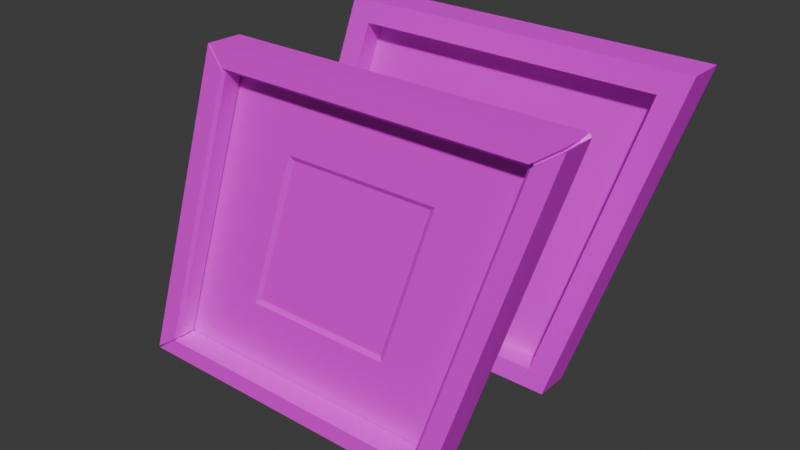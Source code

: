 # Source: painting_rhombus.blend  (saved by Blender 5.0.119; exported with 4.5.12 LTS)
import bpy
from mathutils import Matrix  # noqa: F401  (used for matrix-valued properties, if any)

bpy.ops.wm.read_factory_settings(use_empty=True)
scene = bpy.context.scene
scene.name = 'Scene'

# ---- collections
col_collection = bpy.data.collections.new('Collection'); scene.collection.children.link(col_collection)

# ---- images (referenced by path relative to the original .blend; pixels are not part of the script)
import os
ASSET_DIR = os.environ.get("B2B_ASSET_DIR", "")  # directory of the original .blend (textures are referenced by path, not embedded)
HERE = os.path.dirname(os.path.abspath(__file__))  # packed textures are extracted next to this script under _unpacked/

def load_image(name, relpath, width, height, colorspace="sRGB"):
    """Load a texture the original file referenced (path relative to the .blend, or extracted next to this script)."""
    p = next((c for c in (os.path.join(HERE, relpath), os.path.join(ASSET_DIR, relpath)) if relpath and os.path.exists(c)), "")
    if p:
        img = bpy.data.images.load(p, check_existing=True)
        img.name = name
    else:  # same state as the original file: an image datablock whose file is absent (Cycles renders it pink)
        img = bpy.data.images.new(name, width, height)
        img.source = "FILE"
        img.filepath = "//" + (relpath or name)
    img.colorspace_settings.name = colorspace
    return img
img_occ2 = load_image('Occ2', 'painting_rhombus_occlusion.png', 1024, 1024, 'Non-Color')
img_normals2 = load_image('Normals2', 'painting_square_normals.png', 1024, 1024, 'sRGB')

# ---- materials (node trees are filled in below, after node groups)
mat_frame = bpy.data.materials.new('Frame')
mat_frame.alpha_threshold = 0.0
mat_frame.use_backface_culling_lightprobe_volume = False
mat_frame.roughness = 0.5
mat_frame.line_color = (0.0, 0.0, 0.0, 1.0)

# ---- material node trees
mat_frame.use_nodes = True; mat_frame.node_tree.nodes.clear()
_N = mat_frame.node_tree.nodes; _L = mat_frame.node_tree.links
n0 = _N.new('ShaderNodeOutputMaterial'); n0.name = 'Material Output'; n0.location = (200, 100)
n1 = _N.new('ShaderNodeBsdfPrincipled'); n1.name = 'Principled BSDF'; n1.location = (-200, 100)
n2 = _N.new('ShaderNodeTexImage'); n2.name = 'Image Texture'; n2.location = (-496, 116)
n2.image = img_occ2
n3 = _N.new('ShaderNodeTexImage'); n3.name = 'Image Texture.001'; n3.location = (-497, -169)
n3.image = img_normals2
n4 = _N.new('ShaderNodeTexCoord'); n4.name = 'Texture Coordinate'; n4.location = (-732, 60)
_L.new(n1.outputs[0], n0.inputs[0])
_L.new(n4.outputs[2], n2.inputs[0])
_L.new(n4.outputs[2], n3.inputs[0])
_L.new(n2.outputs[0], n1.inputs[0])
n0.is_active_output = True

# ---- world
world_world = bpy.data.worlds.new('World'); scene.world = world_world
world_world.use_nodes = True; world_world.node_tree.nodes.clear()
_N = world_world.node_tree.nodes; _L = world_world.node_tree.links
n0 = _N.new('ShaderNodeOutputWorld'); n0.name = 'World Output'; n0.location = (200, 100)
n1 = _N.new('ShaderNodeBackground'); n1.name = 'Background'; n1.location = (-200, 100)
n1.inputs[0].default_value = (0.05088, 0.05088, 0.05088, 1.0)
_L.new(n1.outputs[0], n0.inputs[0])
n0.is_active_output = True
world_world.color = (0.05088, 0.05088, 0.05088)
world_world.sun_shadow_jitter_overblur = 0.0

# ---- meshes
me_cube_001 = bpy.data.meshes.new('Cube.001')
me_cube_001.from_pydata([(-0.4, 0.03, -0.3), (-0.2, 0.03, 0.3), (0.2, 0.03, -0.3), (0.4, 0.03, 0.3), (-0.3466, -0.03, -0.2615), (-0.1723, -0.03, 0.2615), (0.3466, -0.03, 0.2615), (0.1723, -0.03, -0.2615), (-0.4, -0.03, -0.3), (-0.2, -0.03, 0.3), (0.4, -0.03, 0.3), (0.2, -0.03, -0.3), (-0.1829, 0.009321, -0.1435), (-0.08722, 0.009321, 0.1435), (0.1829, 0.009321, 0.1435), (0.08722, 0.009321, -0.1435), (-0.3466, 0.009321, -0.2615), (-0.1723, 0.009321, 0.2615), (0.3466, 0.009321, 0.2615), (0.1723, 0.009321, -0.2615)], [], [(8, 9, 1, 0), (0, 1, 3, 2), (2, 3, 10, 11), (0, 2, 11, 8), (3, 1, 9, 10), (4, 7, 19, 16), (4, 5, 9, 8), (6, 7, 11, 10), (7, 4, 8, 11), (5, 6, 10, 9), (12, 15, 14, 13), (5, 4, 16, 17), (6, 5, 17, 18), (7, 6, 18, 19), (12, 13, 17, 16), (14, 15, 19, 18), (15, 12, 16, 19), (13, 14, 18, 17)])
_uv = me_cube_001.uv_layers.new(name='UVMap')
_uv.uv.foreach_set('vector', [0.932, 0.01483, 0.932, 0.4953, 0.8864, 0.4953, 0.8864, 0.01483, 0.06322, 0.006061, 0.06322, 0.3182, 0.3442, 0.4119, 0.3442, 0.09971, 0.9911, 0.4957, 0.9911, 0.9761, 0.9455, 0.9761, 0.9455, 0.4957, 0.88, 0.5089, 0.88, 0.9647, 0.8345, 0.9647, 0.8345, 0.5089, 0.7738, 0.492, 0.7738, 0.0362, 0.8194, 0.0362, 0.8194, 0.492, 0.8052, 0.5494, 0.8052, 0.9436, 0.7753, 0.9436, 0.7753, 0.5494, 0.9612, 0.05541, 0.9612, 0.4742, 0.932, 0.4953, 0.932, 0.01483, 0.9162, 0.9356, 0.9162, 0.5167, 0.9455, 0.4957, 0.9455, 0.9761, 0.8052, 0.9436, 0.8052, 0.5494, 0.8345, 0.5089, 0.8345, 0.9647, 0.8486, 0.05727, 0.8486, 0.4514, 0.8194, 0.492, 0.8194, 0.0362, 0.01446, 0.3215, 0.4605, 0.4702, 0.4605, 0.9969, 0.01446, 0.8482, 0.9612, 0.4742, 0.9612, 0.05541, 0.9911, 0.05541, 0.9911, 0.4742, 0.8486, 0.4514, 0.8486, 0.05727, 0.8785, 0.05727, 0.8785, 0.4514, 0.9162, 0.5167, 0.9162, 0.9356, 0.8864, 0.9356, 0.8864, 0.5167, 0.4733, 0.1404, 0.4733, 0.3703, 0.3836, 0.4349, 0.3836, 0.01607, 0.6679, 0.4352, 0.6679, 0.2053, 0.7576, 0.1407, 0.7576, 0.5595, 0.6679, 0.2053, 0.4733, 0.1404, 0.3836, 0.01607, 0.7576, 0.1407, 0.4733, 0.3703, 0.6679, 0.4352, 0.7576, 0.5595, 0.3836, 0.4349])
me_cube_001.materials.append(mat_frame)
me_cube_001.update()
me_cube_003 = bpy.data.meshes.new('Cube.003')
me_cube_003.from_pydata([(-0.3905, 0.01951, -0.2919), (-0.1962, -0.02448, 0.2932), (0.1959, -0.02386, -0.2921), (0.3881, 0.0177, 0.2892), (-0.3507, 0.002664, -0.2657), (-0.1754, 0.003085, 0.2642), (0.35, 0.00197, 0.2662), (0.1758, 0.002686, -0.2642), (-0.3519, 0.002664, -0.2641), (-0.1738, 0.003085, 0.2653), (0.3521, 0.00197, 0.2633), (0.1737, 0.002686, -0.2657), (-0.1829, 0.009321, -0.1435), (-0.08722, 0.009321, 0.1435), (0.1829, 0.009321, 0.1435), (0.08722, 0.009321, -0.1435), (-0.1791, 0.006675, 0.2718), (-0.1771, 0.009321, 0.2691), (-0.3565, 0.009321, -0.2691), (-0.3603, 0.006675, -0.2718), (-0.172, 0.01375, -0.135), (-0.08201, 0.01375, 0.135), (0.172, 0.01375, 0.135), (0.08201, 0.01375, -0.135), (-0.3536, 0.002664, -0.2666), (-0.3429, 0.009321, -0.2589), (-0.1703, 0.009321, 0.2589), (-0.1756, 0.003085, 0.2663), (0.3552, 0.00197, 0.2678), (0.3429, 0.009321, 0.2589), (0.1703, 0.009321, -0.2589), (0.1761, 0.002686, -0.267), (0.3603, 0.006675, 0.2718), (0.3565, 0.009321, 0.2691), (0.1771, 0.009321, -0.2691), (0.1791, 0.006675, -0.2718), (-0.2005, -0.03, 0.2985), (-0.1984, -0.03, 0.3), (-0.1707, 0.006675, 0.2615), (-0.1727, 0.006675, 0.26), (-0.1731, 0.006675, 0.2627), (-0.1947, -0.02448, 0.2943), (-0.1947, 0.02061, 0.2943), (-0.1962, 0.02061, 0.2932), (-0.1754, -0.02448, 0.2642), (-0.1738, -0.02448, 0.2653), (-0.3976, -0.03, -0.3), (-0.3993, -0.03, -0.2978), (-0.3458, 0.006675, -0.2593), (-0.3442, 0.006675, -0.2615), (-0.3483, 0.006675, -0.2628), (-0.3893, 0.01951, -0.2935), (-0.3893, -0.02383, -0.2935), (-0.3905, -0.02383, -0.2919), (-0.3507, -0.02383, -0.2657), (-0.3519, -0.02383, -0.2641), (0.2007, -0.03, -0.2979), (0.1978, -0.03, -0.3), (0.1701, 0.006675, -0.2615), (0.1729, 0.006675, -0.2594), (0.1734, 0.006675, -0.2632), (0.1938, -0.02386, -0.2936), (0.1938, 0.01957, -0.2936), (0.1959, 0.01957, -0.2921), (0.1758, -0.02386, -0.2642), (0.1737, -0.02386, -0.2657), (0.3955, -0.03, 0.3), (0.3986, -0.03, 0.2957), (0.3452, 0.006675, 0.2572), (0.3421, 0.006675, 0.2615), (0.3499, 0.006675, 0.264), (0.386, 0.0177, 0.2921), (0.386, -0.02276, 0.2921), (0.3881, -0.02276, 0.2892), (0.35, -0.02276, 0.2662), (0.3521, -0.02276, 0.2633), (-0.1982, 0.03, 0.2968), (-0.2014, 0.02729, 0.2959), (-0.1976, 0.03, 0.2973), (-0.1976, 0.02781, 0.2988), (-0.3962, 0.03, -0.2973), (-0.3953, 0.02769, -0.3), (-0.3977, 0.02769, -0.2967), (-0.3962, 0.03, -0.2973), (0.1984, 0.03, -0.2962), (0.2016, 0.02729, -0.2953), (0.1969, 0.03, -0.2973), (0.197, 0.0278, -0.2988), (0.3941, 0.03, 0.2973), (0.3931, 0.02768, 0.3), (0.3956, 0.03, 0.2953), (0.397, 0.02768, 0.2948), (-0.1766, -0.03, 0.2653), (-0.1728, -0.02468, 0.26), (-0.1746, -0.02605, 0.263), (-0.1707, -0.02468, 0.2615), (-0.1745, -0.03, 0.2668), (-0.1729, -0.02605, 0.2643), (-0.3516, -0.03, -0.2668), (-0.3442, -0.02468, -0.2615), (-0.3477, -0.02668, -0.2638), (-0.3458, -0.02468, -0.2593), (-0.3532, -0.03, -0.2646), (-0.3491, -0.02668, -0.2619), (0.1768, -0.03, -0.2647), (0.173, -0.02468, -0.2594), (0.1748, -0.02606, -0.2625), (0.17, -0.02468, -0.2615), (0.1739, -0.03, -0.2668), (0.1724, -0.02606, -0.2642), (0.3495, -0.03, 0.2668), (0.3421, -0.02468, 0.2615), (0.3457, -0.02671, 0.2636), (0.3452, -0.02468, 0.2572), (0.3525, -0.03, 0.2625), (0.3483, -0.02671, 0.26)], [], [(40, 38, 9, 27), (61, 62, 63, 2), (54, 4, 8, 55), (45, 41, 1, 44), (30, 25, 18, 34), (9, 5, 27), (14, 13, 21, 22), (50, 48, 8, 24), (19, 35, 34, 18), (18, 17, 16, 19), (60, 58, 11, 31), (26, 29, 33, 17), (32, 16, 17, 33), (33, 34, 35, 32), (20, 23, 22, 21), (15, 14, 22, 23), (12, 15, 23, 20), (13, 12, 20, 21), (9, 45, 44, 5), (25, 26, 17, 18), (41, 42, 43, 1), (29, 30, 34, 33), (12, 13, 26, 25), (15, 12, 25, 30), (13, 14, 29, 26), (14, 15, 30, 29), (39, 40, 27, 5), (72, 74, 75, 73), (52, 54, 55, 53), (51, 52, 53, 0), (8, 4, 24), (49, 50, 24, 4), (59, 60, 31, 7), (64, 7, 11, 65), (65, 61, 2, 64), (40, 39, 48, 50, 19, 16), (11, 7, 31), (10, 75, 74, 6), (71, 72, 73, 3), (10, 6, 28), (50, 49, 58, 60, 35, 19), (69, 70, 28, 6), (70, 68, 10, 28), (60, 59, 68, 70, 32, 35), (70, 69, 38, 40, 16, 32), (78, 76, 77, 79), (83, 80, 81, 82), (76, 83, 82, 77), (86, 84, 85, 87), (87, 81, 80, 86), (90, 88, 89, 91), (84, 90, 91, 85), (88, 78, 79, 89), (80, 83, 76, 78, 88, 90, 84, 86), (77, 36, 1, 43), (79, 77, 43, 42), (47, 36, 77, 82), (37, 79, 42, 41), (89, 79, 37, 66), (81, 46, 52, 51), (82, 81, 51, 0), (81, 87, 57, 46), (47, 82, 0, 53), (85, 56, 2, 63), (87, 85, 63, 62), (85, 91, 67, 56), (57, 87, 62, 61), (89, 66, 72, 71), (91, 89, 71, 3), (67, 91, 3, 73), (92, 93, 94), (95, 96, 97), (98, 99, 100), (101, 102, 103), (104, 105, 106), (107, 108, 109), (110, 111, 112), (113, 114, 115), (92, 102, 101, 93), (98, 108, 107, 99), (113, 105, 104, 114), (95, 111, 110, 96), (102, 92, 36, 47), (94, 93, 39, 5, 44), (36, 92, 94, 44, 1), (93, 101, 48, 39), (96, 110, 66, 37), (97, 96, 37, 41, 45), (111, 95, 38, 69), (38, 95, 97, 45, 9), (108, 98, 46, 57), (100, 99, 49, 4, 54), (46, 98, 100, 54, 52), (99, 107, 58, 49), (48, 101, 103, 55, 8), (103, 102, 47, 53, 55), (114, 104, 56, 67), (106, 105, 59, 7, 64), (56, 104, 106, 64, 2), (105, 113, 68, 59), (58, 107, 109, 65, 11), (109, 108, 57, 61, 65), (112, 111, 69, 6, 74), (66, 110, 112, 74, 72), (68, 113, 115, 75, 10), (115, 114, 67, 73, 75)])
_uv = me_cube_003.uv_layers.new(name='UVMap')
_uv.uv.foreach_set('vector', [0.8765, 0.05727, 0.8765, 0.05847, 0.8765, 0.05847, 0.8765, 0.05727, 0.8345, 0.963, 0.88, 0.963, 0.88, 0.9647, 0.8341, 0.9644, 0.8052, 0.5512, 0.7774, 0.5512, 0.7774, 0.5497, 0.8052, 0.5494, 0.8486, 0.05847, 0.8194, 0.03739, 0.8197, 0.0364, 0.8486, 0.05727, 0.7555, 0.1422, 0.3856, 0.01886, 0.3856, 0.01886, 0.7555, 0.1422, 0.8765, 0.05847, 0.8765, 0.05727, 0.8765, 0.05727, 0.6679, 0.4352, 0.4733, 0.3703, 0.4733, 0.3703, 0.6679, 0.4352, 0.9891, 0.05541, 0.9891, 0.0572, 0.9891, 0.0572, 0.9891, 0.05541, 0.7774, 0.5494, 0.7774, 0.9436, 0.7753, 0.9421, 0.7753, 0.5522, 0.9911, 0.0582, 0.9911, 0.4728, 0.9891, 0.4742, 0.9891, 0.05541, 0.7774, 0.9436, 0.7774, 0.9419, 0.7774, 0.9419, 0.7774, 0.9436, 0.3856, 0.4334, 0.7555, 0.5567, 0.7555, 0.5567, 0.3856, 0.4334, 0.8765, 0.4514, 0.8765, 0.05727, 0.8785, 0.05872, 0.8785, 0.4486, 0.8864, 0.9328, 0.8864, 0.5182, 0.8884, 0.5167, 0.8884, 0.9356, 0.01446, 0.3215, 0.4605, 0.4702, 0.4605, 0.9969, 0.01446, 0.8482, 0.6679, 0.2053, 0.6679, 0.4352, 0.6679, 0.4352, 0.6679, 0.2053, 0.4733, 0.1404, 0.6679, 0.2053, 0.6679, 0.2053, 0.4733, 0.1404, 0.4733, 0.3703, 0.4733, 0.1404, 0.4733, 0.1404, 0.4733, 0.3703, 0.8765, 0.05847, 0.8486, 0.05847, 0.8486, 0.05727, 0.8765, 0.05727, 0.3856, 0.01886, 0.3856, 0.4334, 0.3856, 0.4334, 0.3856, 0.01886, 0.8194, 0.03739, 0.7738, 0.03739, 0.7738, 0.0362, 0.8197, 0.0364, 0.7555, 0.5567, 0.7555, 0.1422, 0.7555, 0.1422, 0.7555, 0.5567, 0.4733, 0.1404, 0.4733, 0.3703, 0.3856, 0.4334, 0.3856, 0.01886, 0.6679, 0.2053, 0.4733, 0.1404, 0.3856, 0.01886, 0.7555, 0.1422, 0.4733, 0.3703, 0.6679, 0.4352, 0.7555, 0.5567, 0.3856, 0.4334, 0.6679, 0.4352, 0.6679, 0.2053, 0.7555, 0.1422, 0.7555, 0.5567, 0.9891, 0.473, 0.9891, 0.4742, 0.9891, 0.4742, 0.9891, 0.473, 0.8194, 0.4886, 0.8486, 0.448, 0.8486, 0.4514, 0.8202, 0.4909, 0.8345, 0.5107, 0.8052, 0.5512, 0.8052, 0.5494, 0.834, 0.5094, 0.88, 0.5106, 0.8345, 0.5107, 0.834, 0.5094, 0.88, 0.5089, 0.7774, 0.5497, 0.7774, 0.5512, 0.7774, 0.5494, 0.7774, 0.5512, 0.7774, 0.5494, 0.7774, 0.5494, 0.7774, 0.5512, 0.8884, 0.5184, 0.8884, 0.5167, 0.8884, 0.5167, 0.8884, 0.5184, 0.8052, 0.9436, 0.7774, 0.9436, 0.7774, 0.9419, 0.8052, 0.9419, 0.8052, 0.9419, 0.8345, 0.963, 0.8341, 0.9644, 0.8052, 0.9436, 0.9891, 0.4742, 0.9891, 0.473, 0.9891, 0.0572, 0.9891, 0.05541, 0.9891, 0.05541, 0.9891, 0.4742, 0.7774, 0.9419, 0.7774, 0.9436, 0.7774, 0.9436, 0.8765, 0.4509, 0.8486, 0.4514, 0.8486, 0.448, 0.8765, 0.448, 0.7738, 0.4886, 0.8194, 0.4886, 0.8202, 0.4909, 0.7738, 0.492, 0.8765, 0.4509, 0.8765, 0.448, 0.8765, 0.4514, 0.7774, 0.5494, 0.7774, 0.5512, 0.7774, 0.9419, 0.7774, 0.9436, 0.7774, 0.9436, 0.7774, 0.5494, 0.8765, 0.448, 0.8765, 0.4514, 0.8765, 0.4514, 0.8765, 0.448, 0.8884, 0.9356, 0.8884, 0.9321, 0.8884, 0.9321, 0.8884, 0.9356, 0.8884, 0.5167, 0.8884, 0.5184, 0.8884, 0.9321, 0.8884, 0.9356, 0.8884, 0.9356, 0.8884, 0.5167, 0.8765, 0.4514, 0.8765, 0.448, 0.8765, 0.05847, 0.8765, 0.05727, 0.8765, 0.05727, 0.8765, 0.4514, 0.06479, 0.3173, 0.06456, 0.317, 0.06249, 0.3164, 0.06396, 0.3185, 0.06456, 0.007912, 0.06456, 0.007917, 0.06496, 0.005973, 0.06322, 0.007229, 0.8864, 0.4934, 0.8864, 0.01768, 0.8877, 0.01738, 0.8879, 0.4927, 0.3423, 0.1005, 0.3428, 0.1012, 0.3449, 0.1018, 0.3431, 0.09937, 0.8789, 0.9626, 0.8788, 0.5118, 0.88, 0.5117, 0.88, 0.9623, 0.3428, 0.409, 0.3418, 0.4097, 0.3414, 0.4117, 0.3442, 0.4097, 0.9911, 0.498, 0.9911, 0.9717, 0.9898, 0.972, 0.9895, 0.4987, 0.7738, 0.4875, 0.7738, 0.03805, 0.7749, 0.0378, 0.7751, 0.4874, 0.06456, 0.007917, 0.06456, 0.007912, 0.06456, 0.317, 0.06479, 0.3173, 0.3418, 0.4097, 0.3428, 0.409, 0.3428, 0.1012, 0.3423, 0.1005, 0.8879, 0.4927, 0.932, 0.4941, 0.932, 0.4941, 0.8864, 0.4941, 0.06396, 0.3185, 0.06249, 0.3164, 0.06322, 0.3175, 0.06396, 0.3185, 0.932, 0.01663, 0.932, 0.4941, 0.8879, 0.4927, 0.8877, 0.01738, 0.8194, 0.03739, 0.7749, 0.0378, 0.7738, 0.03739, 0.8194, 0.03739, 0.7751, 0.4874, 0.7749, 0.0378, 0.8194, 0.03739, 0.8194, 0.4886, 0.8788, 0.5118, 0.8345, 0.5107, 0.8345, 0.5107, 0.88, 0.5106, 0.06322, 0.007229, 0.06496, 0.005973, 0.06433, 0.006429, 0.06322, 0.007226, 0.8788, 0.5118, 0.8789, 0.9626, 0.8345, 0.963, 0.8345, 0.5107, 0.932, 0.01663, 0.8877, 0.01738, 0.8864, 0.01663, 0.932, 0.01663, 0.9895, 0.4987, 0.9455, 0.4973, 0.9455, 0.4973, 0.9911, 0.4973, 0.3431, 0.09937, 0.3449, 0.1018, 0.3442, 0.1008, 0.3431, 0.09937, 0.9895, 0.4987, 0.9898, 0.972, 0.9455, 0.9727, 0.9455, 0.4973, 0.8345, 0.963, 0.8789, 0.9626, 0.88, 0.963, 0.8345, 0.963, 0.7751, 0.4874, 0.8194, 0.4886, 0.8194, 0.4886, 0.7738, 0.4886, 0.3442, 0.4097, 0.3414, 0.4117, 0.3421, 0.4112, 0.3442, 0.4097, 0.9455, 0.9727, 0.9898, 0.972, 0.9911, 0.9727, 0.9455, 0.9727, 0.9572, 0.4759, 0.9642, 0.473, 0.9612, 0.473, 0.8527, 0.05847, 0.8456, 0.05556, 0.8486, 0.05847, 0.8093, 0.5456, 0.8022, 0.5512, 0.8052, 0.5512, 0.9652, 0.05721, 0.9582, 0.0516, 0.9612, 0.05721, 0.9203, 0.5155, 0.9132, 0.5184, 0.9162, 0.5184, 0.8012, 0.9419, 0.8082, 0.9448, 0.8052, 0.9419, 0.8446, 0.4536, 0.8517, 0.448, 0.8486, 0.448, 0.9122, 0.9321, 0.9193, 0.9377, 0.9162, 0.9321, 0.9572, 0.4759, 0.9582, 0.0516, 0.9652, 0.05721, 0.9642, 0.473, 0.8093, 0.5456, 0.8082, 0.9448, 0.8012, 0.9419, 0.8022, 0.5512, 0.9122, 0.9321, 0.9132, 0.5184, 0.9203, 0.5155, 0.9193, 0.9377, 0.8527, 0.05847, 0.8517, 0.448, 0.8446, 0.4536, 0.8456, 0.05556, 0.9582, 0.0516, 0.9572, 0.4759, 0.932, 0.4941, 0.932, 0.01663, 0.9612, 0.473, 0.9642, 0.473, 0.9891, 0.473, 0.9891, 0.473, 0.9612, 0.473, 0.932, 0.4941, 0.9572, 0.4759, 0.9612, 0.473, 0.9612, 0.473, 0.932, 0.4941, 0.9642, 0.473, 0.9652, 0.05721, 0.9891, 0.0572, 0.9891, 0.473, 0.8456, 0.05556, 0.8446, 0.4536, 0.8194, 0.4886, 0.8194, 0.03739, 0.8486, 0.05847, 0.8456, 0.05556, 0.8194, 0.03739, 0.8194, 0.03739, 0.8486, 0.05847, 0.8517, 0.448, 0.8527, 0.05847, 0.8765, 0.05847, 0.8765, 0.448, 0.8765, 0.05847, 0.8527, 0.05847, 0.8486, 0.05847, 0.8486, 0.05847, 0.8765, 0.05847, 0.8082, 0.9448, 0.8093, 0.5456, 0.8345, 0.5107, 0.8345, 0.963, 0.8052, 0.5512, 0.8022, 0.5512, 0.7774, 0.5512, 0.7774, 0.5512, 0.8052, 0.5512, 0.8345, 0.5107, 0.8093, 0.5456, 0.8052, 0.5512, 0.8052, 0.5512, 0.8345, 0.5107, 0.8022, 0.5512, 0.8012, 0.9419, 0.7774, 0.9419, 0.7774, 0.5512, 0.9891, 0.0572, 0.9652, 0.05721, 0.9612, 0.05721, 0.9612, 0.05721, 0.9891, 0.0572, 0.9612, 0.05721, 0.9582, 0.0516, 0.932, 0.01663, 0.932, 0.01663, 0.9612, 0.05721, 0.9193, 0.9377, 0.9203, 0.5155, 0.9455, 0.4973, 0.9455, 0.9727, 0.9162, 0.5184, 0.9132, 0.5184, 0.8884, 0.5184, 0.8884, 0.5184, 0.9162, 0.5184, 0.9455, 0.4973, 0.9203, 0.5155, 0.9162, 0.5184, 0.9162, 0.5184, 0.9455, 0.4973, 0.9132, 0.5184, 0.9122, 0.9321, 0.8884, 0.9321, 0.8884, 0.5184, 0.7774, 0.9419, 0.8012, 0.9419, 0.8052, 0.9419, 0.8052, 0.9419, 0.7774, 0.9419, 0.8052, 0.9419, 0.8082, 0.9448, 0.8345, 0.963, 0.8345, 0.963, 0.8052, 0.9419, 0.8486, 0.448, 0.8517, 0.448, 0.8765, 0.448, 0.8765, 0.448, 0.8486, 0.448, 0.8194, 0.4886, 0.8446, 0.4536, 0.8486, 0.448, 0.8486, 0.448, 0.8194, 0.4886, 0.8884, 0.9321, 0.9122, 0.9321, 0.9162, 0.9321, 0.9162, 0.9321, 0.8884, 0.9321, 0.9162, 0.9321, 0.9193, 0.9377, 0.9455, 0.9727, 0.9455, 0.9727, 0.9162, 0.9321])
me_cube_003.materials.append(mat_frame)
me_cube_003.update()

# ---- objects
ob_rhombus_painting = bpy.data.objects.new('Rhombus Painting', me_cube_001)
ob_rhombus_painting_detailed = bpy.data.objects.new('Rhombus Painting Detailed', me_cube_003)

# ---- transforms, parenting, visibility, modifiers, constraints
ob_rhombus_painting.location = (0.0, 0.0, 0.0)
ob_rhombus_painting_detailed.location = (0.0, -0.3137, 0.0)

# ---- collection membership
col_collection.objects.link(ob_rhombus_painting)
col_collection.objects.link(ob_rhombus_painting_detailed)

# ---- scene / render settings (as saved in the file)
scene.frame_start = 1; scene.frame_end = 250; scene.frame_set(0)
scene.render.engine = 'CYCLES'
scene.render.bake_bias = 0.0
scene.render.bake_samples = 0
scene.cycles.samples = 2000
scene.cycles.sampling_pattern = 'TABULATED_SOBOL'
scene.cycles.adaptive_threshold = 0.001
scene.cycles.bake_type = 'AO'
scene.eevee.use_volume_custom_range = False
scene.eevee.use_raytracing = True
bpy.context.view_layer.update()

# ---- added for rendering (the .blend has no active camera and no usable light): camera, sun
cam_auto = bpy.data.cameras.new('AutoCamera')
cam_auto.lens = 50.0
cam_auto.sensor_width = 36.0
cam_auto.clip_end = 1000.0
ob_auto_camera = bpy.data.objects.new('AutoCamera', cam_auto)
scene.collection.objects.link(ob_auto_camera)
ob_auto_camera.location = (0.987724, -1.34213, 0.79018)
ob_auto_camera.rotation_euler = (1.09748, -7.21219e-08, 0.694738)
scene.camera = ob_auto_camera
light_auto_sun = bpy.data.lights.new('AutoSun', 'SUN')
light_auto_sun.energy = 3.0
light_auto_sun.angle = 0.0523599
ob_auto_sun = bpy.data.objects.new('AutoSun', light_auto_sun)
scene.collection.objects.link(ob_auto_sun)
ob_auto_sun.rotation_euler = (0.872665, 0.174533, 0.523599)
bpy.context.view_layer.update()
